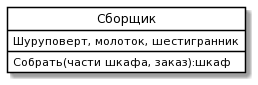

The diagram above was rendered by PlantUML. Its source (embedded in the PNG):
@startuml
skinparam class {
  BackgroundColor White
  BorderColor Black
}
class Сборщик {
  {field} Шуруповерт, молоток, шестигранник
  {method} Собрать(части шкафа, заказ):шкаф
}
hide circle
@enduml